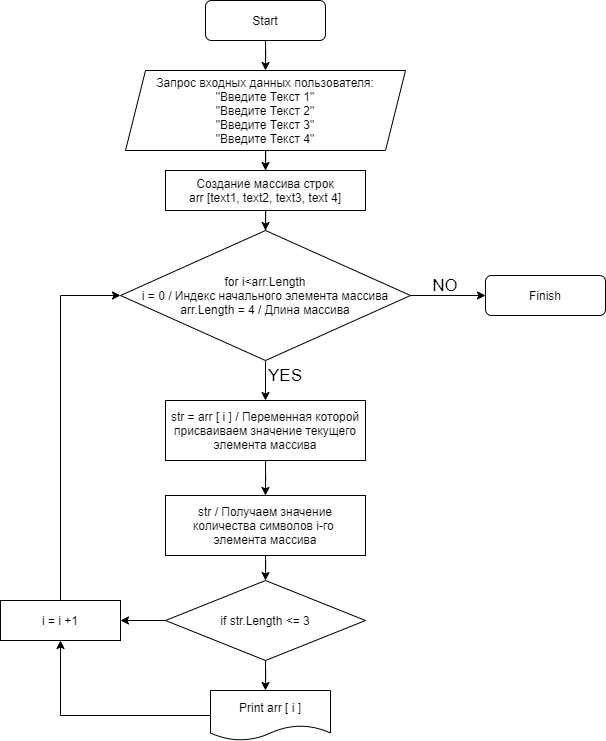

The diagram above was exported from draw.io. Its source (the exported page's mxGraphModel, read from the mxfile embedded in the PNG):
<mxGraphModel dx="2500" dy="967" grid="1" gridSize="10" guides="1" tooltips="1" connect="1" arrows="1" fold="1" page="1" pageScale="1" pageWidth="827" pageHeight="1169" math="0" shadow="0">
  <root>
    <mxCell id="WIyWlLk6GJQsqaUBKTNV-0" />
    <mxCell id="WIyWlLk6GJQsqaUBKTNV-1" parent="WIyWlLk6GJQsqaUBKTNV-0" />
    <mxCell id="cRrqE8tFIkVo_LU8r_4d-12" style="edgeStyle=orthogonalEdgeStyle;rounded=0;orthogonalLoop=1;jettySize=auto;html=1;entryX=0.5;entryY=0;entryDx=0;entryDy=0;" edge="1" parent="WIyWlLk6GJQsqaUBKTNV-1" source="WIyWlLk6GJQsqaUBKTNV-3" target="cRrqE8tFIkVo_LU8r_4d-1">
      <mxGeometry relative="1" as="geometry" />
    </mxCell>
    <mxCell id="WIyWlLk6GJQsqaUBKTNV-3" value="Start" style="rounded=1;whiteSpace=wrap;html=1;fontSize=12;glass=0;strokeWidth=1;shadow=0;" parent="WIyWlLk6GJQsqaUBKTNV-1" vertex="1">
      <mxGeometry x="-511" y="80" width="120" height="40" as="geometry" />
    </mxCell>
    <mxCell id="cRrqE8tFIkVo_LU8r_4d-14" style="edgeStyle=orthogonalEdgeStyle;rounded=0;orthogonalLoop=1;jettySize=auto;html=1;entryX=0.5;entryY=0;entryDx=0;entryDy=0;" edge="1" parent="WIyWlLk6GJQsqaUBKTNV-1" source="cRrqE8tFIkVo_LU8r_4d-1" target="cRrqE8tFIkVo_LU8r_4d-3">
      <mxGeometry relative="1" as="geometry" />
    </mxCell>
    <mxCell id="cRrqE8tFIkVo_LU8r_4d-1" value="Запрос входных данных пользователя:&lt;br&gt;&quot;Введите Текст 1&quot;&lt;br&gt;&quot;Введите Текст 2&quot;&lt;br&gt;&quot;Введите Текст 3&quot;&lt;br&gt;&quot;Введите Текст 4&quot;" style="shape=parallelogram;perimeter=parallelogramPerimeter;whiteSpace=wrap;html=1;fixedSize=1;" vertex="1" parent="WIyWlLk6GJQsqaUBKTNV-1">
      <mxGeometry x="-591" y="150" width="280" height="80" as="geometry" />
    </mxCell>
    <mxCell id="cRrqE8tFIkVo_LU8r_4d-15" style="edgeStyle=orthogonalEdgeStyle;rounded=0;orthogonalLoop=1;jettySize=auto;html=1;entryX=0.5;entryY=0;entryDx=0;entryDy=0;" edge="1" parent="WIyWlLk6GJQsqaUBKTNV-1" source="cRrqE8tFIkVo_LU8r_4d-3" target="cRrqE8tFIkVo_LU8r_4d-5">
      <mxGeometry relative="1" as="geometry" />
    </mxCell>
    <mxCell id="cRrqE8tFIkVo_LU8r_4d-3" value="&lt;span style=&quot;color: rgb(0 , 0 , 0) ; font-family: &amp;#34;helvetica&amp;#34; ; font-size: 12px ; font-style: normal ; font-weight: 400 ; letter-spacing: normal ; text-align: center ; text-indent: 0px ; text-transform: none ; word-spacing: 0px ; background-color: rgb(248 , 249 , 250) ; display: inline ; float: none&quot;&gt;Создание массива строк&lt;/span&gt;&lt;br&gt;arr [text1, text2, text3, text 4]" style="rounded=0;whiteSpace=wrap;html=1;" vertex="1" parent="WIyWlLk6GJQsqaUBKTNV-1">
      <mxGeometry x="-551" y="250" width="200" height="40" as="geometry" />
    </mxCell>
    <mxCell id="cRrqE8tFIkVo_LU8r_4d-16" style="edgeStyle=orthogonalEdgeStyle;rounded=0;orthogonalLoop=1;jettySize=auto;html=1;entryX=0.5;entryY=0;entryDx=0;entryDy=0;" edge="1" parent="WIyWlLk6GJQsqaUBKTNV-1" source="cRrqE8tFIkVo_LU8r_4d-5" target="cRrqE8tFIkVo_LU8r_4d-8">
      <mxGeometry relative="1" as="geometry" />
    </mxCell>
    <mxCell id="cRrqE8tFIkVo_LU8r_4d-27" style="edgeStyle=orthogonalEdgeStyle;rounded=0;orthogonalLoop=1;jettySize=auto;html=1;entryX=0;entryY=0.5;entryDx=0;entryDy=0;" edge="1" parent="WIyWlLk6GJQsqaUBKTNV-1" source="cRrqE8tFIkVo_LU8r_4d-5" target="cRrqE8tFIkVo_LU8r_4d-26">
      <mxGeometry relative="1" as="geometry" />
    </mxCell>
    <mxCell id="cRrqE8tFIkVo_LU8r_4d-5" value="for i&amp;lt;arr.Length&lt;br&gt;i = 0 / Индекс начального элемента массива&lt;br&gt;arr.Length = 4 / Длина массива" style="rhombus;whiteSpace=wrap;html=1;" vertex="1" parent="WIyWlLk6GJQsqaUBKTNV-1">
      <mxGeometry x="-596" y="310" width="290" height="130" as="geometry" />
    </mxCell>
    <mxCell id="cRrqE8tFIkVo_LU8r_4d-21" style="edgeStyle=orthogonalEdgeStyle;rounded=0;orthogonalLoop=1;jettySize=auto;html=1;entryX=0.458;entryY=0;entryDx=0;entryDy=0;entryPerimeter=0;" edge="1" parent="WIyWlLk6GJQsqaUBKTNV-1" source="cRrqE8tFIkVo_LU8r_4d-7" target="cRrqE8tFIkVo_LU8r_4d-11">
      <mxGeometry relative="1" as="geometry" />
    </mxCell>
    <mxCell id="cRrqE8tFIkVo_LU8r_4d-22" style="edgeStyle=orthogonalEdgeStyle;rounded=0;orthogonalLoop=1;jettySize=auto;html=1;" edge="1" parent="WIyWlLk6GJQsqaUBKTNV-1" source="cRrqE8tFIkVo_LU8r_4d-7" target="cRrqE8tFIkVo_LU8r_4d-18">
      <mxGeometry relative="1" as="geometry" />
    </mxCell>
    <mxCell id="cRrqE8tFIkVo_LU8r_4d-7" value="if str.Length &amp;lt;= 3" style="rhombus;whiteSpace=wrap;html=1;" vertex="1" parent="WIyWlLk6GJQsqaUBKTNV-1">
      <mxGeometry x="-551" y="660" width="200" height="80" as="geometry" />
    </mxCell>
    <mxCell id="cRrqE8tFIkVo_LU8r_4d-19" style="edgeStyle=orthogonalEdgeStyle;rounded=0;orthogonalLoop=1;jettySize=auto;html=1;entryX=0.5;entryY=0;entryDx=0;entryDy=0;" edge="1" parent="WIyWlLk6GJQsqaUBKTNV-1" source="cRrqE8tFIkVo_LU8r_4d-8" target="cRrqE8tFIkVo_LU8r_4d-9">
      <mxGeometry relative="1" as="geometry" />
    </mxCell>
    <mxCell id="cRrqE8tFIkVo_LU8r_4d-8" value="str = arr [ i ] / Переменная которой присваиваем значение текущего элемента массива" style="rounded=0;whiteSpace=wrap;html=1;" vertex="1" parent="WIyWlLk6GJQsqaUBKTNV-1">
      <mxGeometry x="-551" y="480" width="200" height="60" as="geometry" />
    </mxCell>
    <mxCell id="cRrqE8tFIkVo_LU8r_4d-20" style="edgeStyle=orthogonalEdgeStyle;rounded=0;orthogonalLoop=1;jettySize=auto;html=1;entryX=0.5;entryY=0;entryDx=0;entryDy=0;" edge="1" parent="WIyWlLk6GJQsqaUBKTNV-1" source="cRrqE8tFIkVo_LU8r_4d-9" target="cRrqE8tFIkVo_LU8r_4d-7">
      <mxGeometry relative="1" as="geometry" />
    </mxCell>
    <mxCell id="cRrqE8tFIkVo_LU8r_4d-9" value="str / Получаем значение количества символов i-го &lt;br&gt;элемента массива" style="rounded=0;whiteSpace=wrap;html=1;" vertex="1" parent="WIyWlLk6GJQsqaUBKTNV-1">
      <mxGeometry x="-551" y="575" width="200" height="60" as="geometry" />
    </mxCell>
    <mxCell id="cRrqE8tFIkVo_LU8r_4d-23" style="edgeStyle=orthogonalEdgeStyle;rounded=0;orthogonalLoop=1;jettySize=auto;html=1;entryX=0.5;entryY=1;entryDx=0;entryDy=0;" edge="1" parent="WIyWlLk6GJQsqaUBKTNV-1" source="cRrqE8tFIkVo_LU8r_4d-11" target="cRrqE8tFIkVo_LU8r_4d-18">
      <mxGeometry relative="1" as="geometry" />
    </mxCell>
    <mxCell id="cRrqE8tFIkVo_LU8r_4d-11" value="Print arr [ i ]" style="shape=document;whiteSpace=wrap;html=1;boundedLbl=1;" vertex="1" parent="WIyWlLk6GJQsqaUBKTNV-1">
      <mxGeometry x="-506" y="770" width="120" height="50" as="geometry" />
    </mxCell>
    <mxCell id="cRrqE8tFIkVo_LU8r_4d-17" value="&lt;font style=&quot;font-size: 17px&quot;&gt;YES&lt;/font&gt;" style="text;html=1;strokeColor=none;fillColor=none;align=center;verticalAlign=middle;whiteSpace=wrap;rounded=0;" vertex="1" parent="WIyWlLk6GJQsqaUBKTNV-1">
      <mxGeometry x="-451" y="440" width="40" height="30" as="geometry" />
    </mxCell>
    <mxCell id="cRrqE8tFIkVo_LU8r_4d-24" style="edgeStyle=orthogonalEdgeStyle;rounded=0;orthogonalLoop=1;jettySize=auto;html=1;entryX=0;entryY=0.5;entryDx=0;entryDy=0;" edge="1" parent="WIyWlLk6GJQsqaUBKTNV-1" source="cRrqE8tFIkVo_LU8r_4d-18" target="cRrqE8tFIkVo_LU8r_4d-5">
      <mxGeometry relative="1" as="geometry" />
    </mxCell>
    <mxCell id="cRrqE8tFIkVo_LU8r_4d-18" value="i = i +1" style="rounded=0;whiteSpace=wrap;html=1;" vertex="1" parent="WIyWlLk6GJQsqaUBKTNV-1">
      <mxGeometry x="-716" y="680" width="120" height="40" as="geometry" />
    </mxCell>
    <mxCell id="cRrqE8tFIkVo_LU8r_4d-25" value="&lt;font style=&quot;font-size: 17px&quot;&gt;NO&lt;/font&gt;" style="text;html=1;strokeColor=none;fillColor=none;align=center;verticalAlign=middle;whiteSpace=wrap;rounded=0;" vertex="1" parent="WIyWlLk6GJQsqaUBKTNV-1">
      <mxGeometry x="-291" y="350" width="40" height="30" as="geometry" />
    </mxCell>
    <mxCell id="cRrqE8tFIkVo_LU8r_4d-26" value="Finish" style="rounded=1;whiteSpace=wrap;html=1;fontSize=12;glass=0;strokeWidth=1;shadow=0;" vertex="1" parent="WIyWlLk6GJQsqaUBKTNV-1">
      <mxGeometry x="-231" y="355" width="120" height="40" as="geometry" />
    </mxCell>
  </root>
</mxGraphModel>